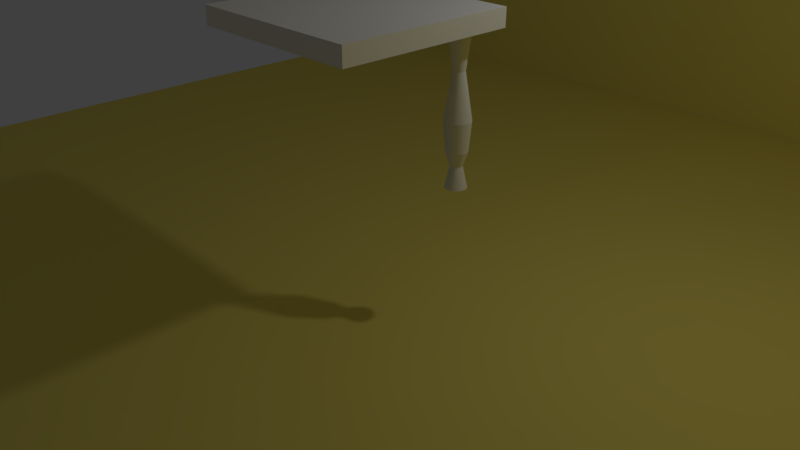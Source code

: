 # Source: room.blend  (saved by Blender 2.78.0; exported with 4.5.12 LTS)
import bpy
from mathutils import Matrix  # noqa: F401  (used for matrix-valued properties, if any)

bpy.ops.wm.read_factory_settings(use_empty=True)
scene = bpy.context.scene
scene.name = 'Scene'

# ---- collections
col_collection_1 = bpy.data.collections.new('Collection 1'); scene.collection.children.link(col_collection_1)

# ---- materials (node trees are filled in below, after node groups)
mat_material_001 = bpy.data.materials.new('Material.001')
mat_material_001.alpha_threshold = 0.0
mat_material_001.roughness = 0.5
mat_material_002 = bpy.data.materials.new('Material.002')
mat_material_002.alpha_threshold = 0.0
mat_material_002.roughness = 0.5
mat_material_003 = bpy.data.materials.new('Material.003')
mat_material_003.alpha_threshold = 0.0
mat_material_003.roughness = 0.5

# ---- material node trees
mat_material_001.use_nodes = True; mat_material_001.node_tree.nodes.clear()
_N = mat_material_001.node_tree.nodes; _L = mat_material_001.node_tree.links
n0 = _N.new('ShaderNodeOutputMaterial'); n0.name = 'Material Output'; n0.location = (300, 300)
n1 = _N.new('ShaderNodeBsdfDiffuse'); n1.name = 'Diffuse BSDF'; n1.location = (10, 300)
n1.inputs[0].default_value = (0.8, 0.691, 0.1703, 1.0)
_L.new(n1.outputs[0], n0.inputs[0])
n0.is_active_output = True
mat_material_002.use_nodes = True; mat_material_002.node_tree.nodes.clear()
_N = mat_material_002.node_tree.nodes; _L = mat_material_002.node_tree.links
n0 = _N.new('ShaderNodeOutputMaterial'); n0.name = 'Material Output'; n0.location = (300, 300)
n1 = _N.new('ShaderNodeBsdfDiffuse'); n1.name = 'Diffuse BSDF'; n1.location = (10, 300)
n1.inputs[0].default_value = (0.8, 0.691, 0.1703, 1.0)
_L.new(n1.outputs[0], n0.inputs[0])
n0.is_active_output = True
mat_material_003.use_nodes = True; mat_material_003.node_tree.nodes.clear()
_N = mat_material_003.node_tree.nodes; _L = mat_material_003.node_tree.links
n0 = _N.new('ShaderNodeOutputMaterial'); n0.name = 'Material Output'; n0.location = (300, 300)
n1 = _N.new('ShaderNodeBsdfDiffuse'); n1.name = 'Diffuse BSDF'; n1.location = (10, 300)
n1.inputs[0].default_value = (0.8, 0.691, 0.1703, 1.0)
_L.new(n1.outputs[0], n0.inputs[0])
n0.is_active_output = True

# ---- world
world_world = bpy.data.worlds.new('World'); scene.world = world_world
world_world.color = (0.05088, 0.05088, 0.05088)
world_world.use_sun_shadow = False
world_world.sun_shadow_jitter_overblur = 0.0
world_world.cycles.sampling_method = 'MANUAL'

# ---- cameras
cam_camera = bpy.data.cameras.new('Camera')
cam_camera.clip_end = 100.0
cam_camera.lens = 35.0
cam_camera.sensor_width = 32.0
cam_camera.sensor_height = 18.0
cam_camera.ortho_scale = 7.314
cam_camera.dof.focus_distance = 0.0

# ---- lights
light_lamp = bpy.data.lights.new('Lamp', 'POINT')
light_lamp.transmission_factor = 0.0
light_lamp.cutoff_distance = 30.0
light_lamp.energy = 100.0
light_lamp.shadow_buffer_clip_start = 1.001
light_lamp.shadow_soft_size = 0.1
light_lamp.shadow_maximum_resolution = 0.006
light_lamp.use_absolute_resolution = True

# ---- meshes
me_cube_001 = bpy.data.meshes.new('Cube.001')
me_cube_001.from_pydata([(-1.0, -1.0, -0.2), (-1.0, -1.0, 0.0), (-1.0, 1.0, -0.2), (-1.0, 1.0, 0.0), (1.0, -1.0, -0.2), (1.0, -1.0, 0.0), (1.0, 1.0, -0.2), (1.0, 1.0, 0.0), (0.7232, 0.8166, -1.447), (0.7, 0.8189, -1.447), (0.7, 0.8189, -1.844), (0.7, 0.7662, -1.607), (0.7232, 0.8166, -1.844), (0.7129, 0.765, -1.607), (0.7455, 0.8098, -1.844), (0.7253, 0.7612, -1.607), (0.766, 0.7988, -1.844), (0.7368, 0.7551, -1.607), (0.784, 0.784, -1.844), (0.7468, 0.7468, -1.607), (0.7988, 0.766, -1.844), (0.7551, 0.7368, -1.607), (0.8098, 0.7455, -1.844), (0.7612, 0.7253, -1.607), (0.8166, 0.7232, -1.844), (0.765, 0.7129, -1.607), (0.8189, 0.7, -1.844), (0.7662, 0.7, -1.607), (0.8166, 0.6768, -1.844), (0.765, 0.6871, -1.607), (0.8098, 0.6545, -1.844), (0.7612, 0.6747, -1.607), (0.7988, 0.634, -1.844), (0.7551, 0.6632, -1.607), (0.784, 0.616, -1.844), (0.7468, 0.6532, -1.607), (0.766, 0.6012, -1.844), (0.7368, 0.6449, -1.607), (0.7455, 0.5902, -1.844), (0.7253, 0.6388, -1.607), (0.7232, 0.5834, -1.844), (0.7129, 0.635, -1.607), (0.7, 0.5811, -1.844), (0.7, 0.6338, -1.607), (0.6768, 0.5834, -1.844), (0.6871, 0.635, -1.607), (0.6545, 0.5902, -1.844), (0.6747, 0.6388, -1.607), (0.634, 0.6012, -1.844), (0.6632, 0.6449, -1.607), (0.616, 0.616, -1.844), (0.6532, 0.6532, -1.607), (0.6012, 0.634, -1.844), (0.6449, 0.6632, -1.607), (0.5902, 0.6545, -1.844), (0.6388, 0.6747, -1.607), (0.5834, 0.6768, -1.844), (0.635, 0.6871, -1.607), (0.5811, 0.7, -1.844), (0.6338, 0.7, -1.607), (0.5834, 0.7232, -1.844), (0.635, 0.7129, -1.607), (0.5902, 0.7455, -1.844), (0.6388, 0.7253, -1.607), (0.6012, 0.766, -1.844), (0.6449, 0.7368, -1.607), (0.616, 0.784, -1.844), (0.6532, 0.7468, -1.607), (0.634, 0.7988, -1.844), (0.6632, 0.7551, -1.607), (0.6545, 0.8098, -1.844), (0.6747, 0.7612, -1.607), (0.6768, 0.8166, -1.844), (0.6871, 0.765, -1.607), (0.7455, 0.8098, -1.447), (0.766, 0.7988, -1.447), (0.784, 0.784, -1.447), (0.7988, 0.766, -1.447), (0.8098, 0.7455, -1.447), (0.8166, 0.7232, -1.447), (0.8189, 0.7, -1.447), (0.8166, 0.6768, -1.447), (0.8098, 0.6545, -1.447), (0.7988, 0.634, -1.447), (0.784, 0.616, -1.447), (0.766, 0.6012, -1.447), (0.7455, 0.5902, -1.447), (0.7232, 0.5834, -1.447), (0.7, 0.5811, -1.447), (0.6768, 0.5834, -1.447), (0.6545, 0.5902, -1.447), (0.634, 0.6012, -1.447), (0.616, 0.616, -1.447), (0.6012, 0.634, -1.447), (0.5902, 0.6545, -1.447), (0.5834, 0.6768, -1.447), (0.5811, 0.7, -1.447), (0.5834, 0.7232, -1.447), (0.5902, 0.7455, -1.447), (0.6012, 0.766, -1.447), (0.616, 0.784, -1.447), (0.634, 0.7988, -1.447), (0.6545, 0.8098, -1.447), (0.6768, 0.8166, -1.447), (0.7285, 0.843, -1.124), (0.7, 0.8458, -1.124), (0.7558, 0.8347, -1.124), (0.781, 0.8213, -1.124), (0.8031, 0.8031, -1.124), (0.8213, 0.781, -1.124), (0.8347, 0.7558, -1.124), (0.843, 0.7285, -1.124), (0.8458, 0.7, -1.124), (0.843, 0.6715, -1.124), (0.8347, 0.6442, -1.124), (0.8213, 0.619, -1.124), (0.8031, 0.5969, -1.124), (0.781, 0.5787, -1.124), (0.7558, 0.5653, -1.124), (0.7285, 0.557, -1.124), (0.7, 0.5542, -1.124), (0.6715, 0.557, -1.124), (0.6442, 0.5653, -1.124), (0.619, 0.5787, -1.124), (0.5969, 0.5969, -1.124), (0.5787, 0.619, -1.124), (0.5653, 0.6442, -1.124), (0.557, 0.6715, -1.124), (0.5542, 0.7, -1.124), (0.557, 0.7285, -1.124), (0.5653, 0.7558, -1.124), (0.5787, 0.781, -1.124), (0.5969, 0.8031, -1.124), (0.619, 0.8213, -1.124), (0.6442, 0.8347, -1.124), (0.6715, 0.843, -1.124), (0.7128, 0.7645, -0.6202), (0.7, 0.7658, -0.6202), (0.7252, 0.7608, -0.6202), (0.7365, 0.7547, -0.6202), (0.7465, 0.7465, -0.6202), (0.7547, 0.7365, -0.6202), (0.7608, 0.7252, -0.6202), (0.7645, 0.7128, -0.6202), (0.7658, 0.7, -0.6202), (0.7645, 0.6872, -0.6202), (0.7608, 0.6748, -0.6202), (0.7547, 0.6635, -0.6202), (0.7465, 0.6535, -0.6202), (0.7365, 0.6453, -0.6202), (0.7252, 0.6392, -0.6202), (0.7128, 0.6355, -0.6202), (0.7, 0.6342, -0.6202), (0.6872, 0.6355, -0.6202), (0.6748, 0.6392, -0.6202), (0.6635, 0.6453, -0.6202), (0.6535, 0.6535, -0.6202), (0.6453, 0.6635, -0.6202), (0.6392, 0.6748, -0.6202), (0.6355, 0.6872, -0.6202), (0.6342, 0.7, -0.6202), (0.6355, 0.7128, -0.6202), (0.6392, 0.7252, -0.6202), (0.6453, 0.7365, -0.6202), (0.6535, 0.7465, -0.6202), (0.6635, 0.7547, -0.6202), (0.6748, 0.7608, -0.6202), (0.6872, 0.7645, -0.6202), (0.7232, 0.8166, -0.2), (0.7, 0.8189, -0.2), (0.7455, 0.8098, -0.2), (0.766, 0.7988, -0.2), (0.784, 0.784, -0.2), (0.7988, 0.766, -0.2), (0.8098, 0.7455, -0.2), (0.8166, 0.7232, -0.2), (0.8189, 0.7, -0.2), (0.8166, 0.6768, -0.2), (0.8098, 0.6545, -0.2), (0.7988, 0.634, -0.2), (0.784, 0.616, -0.2), (0.766, 0.6012, -0.2), (0.7455, 0.5902, -0.2), (0.7232, 0.5834, -0.2), (0.7, 0.5811, -0.2), (0.6768, 0.5834, -0.2), (0.6545, 0.5902, -0.2), (0.634, 0.6012, -0.2), (0.616, 0.616, -0.2), (0.6012, 0.634, -0.2), (0.5902, 0.6545, -0.2), (0.5834, 0.6768, -0.2), (0.5811, 0.7, -0.2), (0.5834, 0.7232, -0.2), (0.5902, 0.7455, -0.2), (0.6012, 0.766, -0.2), (0.616, 0.784, -0.2), (0.634, 0.7988, -0.2), (0.6545, 0.8098, -0.2), (0.6768, 0.8166, -0.2)], [], [(0, 1, 3, 2), (2, 3, 7, 6), (6, 7, 5, 4), (4, 5, 1, 0), (2, 6, 4, 0), (7, 3, 1, 5), (9, 103, 135, 105), (55, 53, 93, 94), (10, 11, 13, 12), (98, 97, 129, 130), (71, 69, 101, 102), (12, 13, 15, 14), (82, 81, 113, 114), (17, 15, 74, 75), (14, 15, 17, 16), (74, 8, 104, 106), (33, 31, 82, 83), (16, 17, 19, 18), (101, 100, 132, 133), (49, 47, 90, 91), (18, 19, 21, 20), (93, 92, 124, 125), (65, 63, 98, 99), (20, 21, 23, 22), (85, 84, 116, 117), (27, 25, 79, 80), (22, 23, 25, 24), (77, 76, 108, 109), (43, 41, 87, 88), (24, 25, 27, 26), (96, 95, 127, 128), (59, 57, 95, 96), (26, 27, 29, 28), (88, 87, 119, 120), (21, 19, 76, 77), (28, 29, 31, 30), (80, 79, 111, 112), (37, 35, 84, 85), (30, 31, 33, 32), (99, 98, 130, 131), (53, 51, 92, 93), (32, 33, 35, 34), (91, 90, 122, 123), (69, 67, 100, 101), (34, 35, 37, 36), (83, 82, 114, 115), (11, 73, 103, 9), (36, 37, 39, 38), (75, 74, 106, 107), (15, 13, 8, 74), (38, 39, 41, 40), (102, 101, 133, 134), (31, 29, 81, 82), (40, 41, 43, 42), (94, 93, 125, 126), (47, 45, 89, 90), (42, 43, 45, 44), (86, 85, 117, 118), (63, 61, 97, 98), (44, 45, 47, 46), (78, 77, 109, 110), (25, 23, 78, 79), (46, 47, 49, 48), (97, 96, 128, 129), (41, 39, 86, 87), (48, 49, 51, 50), (89, 88, 120, 121), (57, 55, 94, 95), (50, 51, 53, 52), (81, 80, 112, 113), (73, 71, 102, 103), (52, 53, 55, 54), (8, 9, 105, 104), (19, 17, 75, 76), (54, 55, 57, 56), (100, 99, 131, 132), (35, 33, 83, 84), (56, 57, 59, 58), (92, 91, 123, 124), (51, 49, 91, 92), (58, 59, 61, 60), (84, 83, 115, 116), (67, 65, 99, 100), (60, 61, 63, 62), (76, 75, 107, 108), (29, 27, 80, 81), (62, 63, 65, 64), (95, 94, 126, 127), (45, 43, 88, 89), (64, 65, 67, 66), (87, 86, 118, 119), (61, 59, 96, 97), (66, 67, 69, 68), (131, 130, 162, 163), (13, 11, 9, 8), (68, 69, 71, 70), (23, 21, 77, 78), (79, 78, 110, 111), (70, 71, 73, 72), (90, 89, 121, 122), (39, 37, 85, 86), (72, 73, 11, 10), (10, 12, 14, 16, 18, 20, 22, 24, 26, 28, 30, 32, 34, 36, 38, 40, 42, 44, 46, 48, 50, 52, 54, 56, 58, 60, 62, 64, 66, 68, 70, 72), (103, 102, 134, 135), (160, 159, 191, 192), (117, 116, 148, 149), (130, 129, 161, 162), (116, 115, 147, 148), (129, 128, 160, 161), (115, 114, 146, 147), (128, 127, 159, 160), (114, 113, 145, 146), (127, 126, 158, 159), (113, 112, 144, 145), (126, 125, 157, 158), (112, 111, 143, 144), (125, 124, 156, 157), (111, 110, 142, 143), (124, 123, 155, 156), (110, 109, 141, 142), (123, 122, 154, 155), (105, 135, 167, 137), (109, 108, 140, 141), (122, 121, 153, 154), (135, 134, 166, 167), (108, 107, 139, 140), (121, 120, 152, 153), (134, 133, 165, 166), (107, 106, 138, 139), (120, 119, 151, 152), (133, 132, 164, 165), (106, 104, 136, 138), (119, 118, 150, 151), (132, 131, 163, 164), (104, 105, 137, 136), (118, 117, 149, 150), (168, 169, 199, 198, 197, 196, 195, 194, 193, 192, 191, 190, 189, 188, 187, 186, 185, 184, 183, 182, 181, 180, 179, 178, 177, 176, 175, 174, 173, 172, 171, 170), (146, 145, 177, 178), (159, 158, 190, 191), (145, 144, 176, 177), (158, 157, 189, 190), (144, 143, 175, 176), (157, 156, 188, 189), (143, 142, 174, 175), (156, 155, 187, 188), (142, 141, 173, 174), (155, 154, 186, 187), (137, 167, 199, 169), (141, 140, 172, 173), (154, 153, 185, 186), (167, 166, 198, 199), (140, 139, 171, 172), (153, 152, 184, 185), (166, 165, 197, 198), (139, 138, 170, 171), (152, 151, 183, 184), (165, 164, 196, 197), (138, 136, 168, 170), (151, 150, 182, 183), (164, 163, 195, 196), (136, 137, 169, 168), (150, 149, 181, 182), (163, 162, 194, 195), (149, 148, 180, 181), (162, 161, 193, 194), (148, 147, 179, 180), (161, 160, 192, 193), (147, 146, 178, 179)])
me_cube_001.use_remesh_preserve_volume = False
me_cube_001.use_remesh_preserve_attributes = False
me_cube_001.use_mirror_vertex_groups = False
me_cube_001.update()
me_plane = bpy.data.meshes.new('Plane')
me_plane.from_pydata([(-1.0, -1.0, 0.0), (1.0, -1.0, 0.0), (-1.0, 1.0, 0.0), (1.0, 1.0, 0.0)], [], [(0, 1, 3, 2)])
me_plane.materials.append(mat_material_001)
me_plane.use_remesh_preserve_volume = False
me_plane.use_remesh_preserve_attributes = False
me_plane.use_mirror_vertex_groups = False
me_plane.update()
me_plane_001 = bpy.data.meshes.new('Plane.001')
me_plane_001.from_pydata([(-1.0, -1.0, 0.0), (1.0, -1.0, 0.0), (-1.0, 1.0, 0.0), (1.0, 1.0, 0.0)], [], [(0, 1, 3, 2)])
me_plane_001.materials.append(mat_material_002)
me_plane_001.use_remesh_preserve_volume = False
me_plane_001.use_remesh_preserve_attributes = False
me_plane_001.use_mirror_vertex_groups = False
me_plane_001.update()
me_plane_002 = bpy.data.meshes.new('Plane.002')
me_plane_002.from_pydata([(-1.0, -1.0, 0.0), (1.0, -1.0, 0.0), (-1.0, 1.0, 0.0), (1.0, 1.0, 0.0)], [], [(0, 1, 3, 2)])
me_plane_002.materials.append(mat_material_003)
me_plane_002.use_remesh_preserve_volume = False
me_plane_002.use_remesh_preserve_attributes = False
me_plane_002.use_mirror_vertex_groups = False
me_plane_002.update()

# ---- objects
ob_table = bpy.data.objects.new('Table', me_cube_001)
ob_plane = bpy.data.objects.new('Plane', me_plane)
ob_lamp = bpy.data.objects.new('Lamp', light_lamp)
ob_camera = bpy.data.objects.new('Camera', cam_camera)
ob_plane_001 = bpy.data.objects.new('Plane.001', me_plane_001)
ob_plane_002 = bpy.data.objects.new('Plane.002', me_plane_002)

# ---- transforms, parenting, visibility, modifiers, constraints
ob_table.location = (1.19, -1.154, 3.535)
ob_table.lineart.crease_threshold = 0.0
ob_plane.location = (0.0, 0.0, 0.0)
ob_plane.scale = (8.0, 8.0, 1.0)
ob_plane.lineart.crease_threshold = 0.0
_m = ob_plane.modifiers.new('Collision', 'COLLISION')
ob_lamp.location = (4.076, 1.005, 5.904)
ob_lamp.rotation_euler = (0.6503, 0.05522, 1.866)
ob_lamp.lock_rotations_4d = False
ob_lamp.empty_display_type = 'ARROWS'
ob_lamp.color = (0.0, 0.0, 0.0, 0.0)
ob_lamp.lineart.crease_threshold = 0.0
ob_camera.location = (7.481, -6.508, 5.344)
ob_camera.rotation_euler = (1.109, 0.0, 0.8149)
ob_camera.lock_rotations_4d = False
ob_camera.empty_display_type = 'ARROWS'
ob_camera.color = (0.0, 0.0, 0.0, 0.0)
ob_camera.display_type = 'WIRE'
ob_camera.lineart.crease_threshold = 0.0
ob_plane_001.location = (0.0, 8.0, 8.0)
ob_plane_001.rotation_euler = (1.571, 0.0, 0.0)
ob_plane_001.scale = (8.0, 8.0, 1.0)
ob_plane_001.lineart.crease_threshold = 0.0
_m = ob_plane_001.modifiers.new('Collision', 'COLLISION')
ob_plane_002.location = (8.0, 0.0, 8.0)
ob_plane_002.rotation_euler = (0.0, 1.571, 0.0)
ob_plane_002.scale = (8.0, 8.0, 1.0)
ob_plane_002.lineart.crease_threshold = 0.0
_m = ob_plane_002.modifiers.new('Collision', 'COLLISION')

# ---- collection membership
col_collection_1.objects.link(ob_table)
col_collection_1.objects.link(ob_plane)
col_collection_1.objects.link(ob_lamp)
col_collection_1.objects.link(ob_camera)
col_collection_1.objects.link(ob_plane_001)
col_collection_1.objects.link(ob_plane_002)

# ---- scene / render settings (as saved in the file)
scene.camera = ob_camera
scene.frame_start = 1; scene.frame_end = 235; scene.frame_set(235)
scene.render.engine = 'CYCLES'
scene.render.resolution_percentage = 50
scene.render.dither_intensity = 0.0
scene.cycles.use_denoising = False
scene.cycles.samples = 128
scene.cycles.sampling_pattern = 'TABULATED_SOBOL'
scene.cycles.light_sampling_threshold = 0.0
scene.cycles.use_adaptive_sampling = False
scene.cycles.use_light_tree = False
scene.cycles.blur_glossy = 0.0
scene.cycles.sample_clamp_indirect = 0.0
scene.view_settings.view_transform = 'Standard'
bpy.context.view_layer.update()
